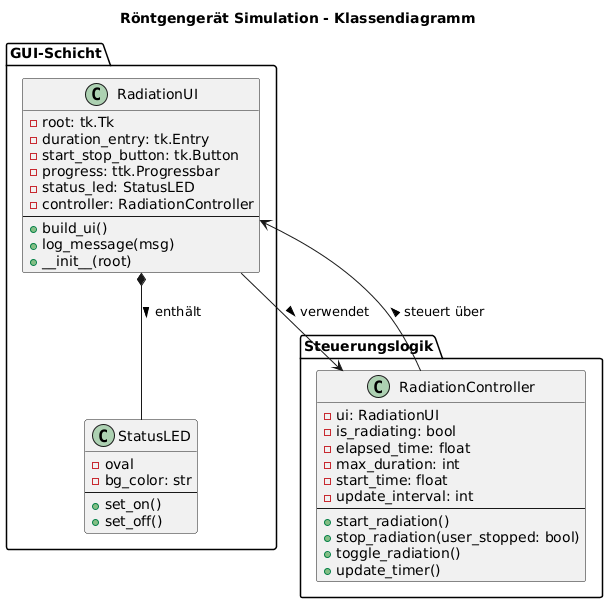

The diagram above was rendered by PlantUML. Its source (embedded in the PNG):
@startuml
title Röntgengerät Simulation - Klassendiagramm

package "GUI-Schicht" {
    class RadiationUI {
        - root: tk.Tk
        - duration_entry: tk.Entry
        - start_stop_button: tk.Button
        - progress: ttk.Progressbar
        - status_led: StatusLED
        - controller: RadiationController
        --
        + build_ui()
        + log_message(msg)
        + __init__(root)
    }

    class StatusLED {
        - oval
        - bg_color: str
        --
        + set_on()
        + set_off()
    }
}

package "Steuerungslogik" {
    class RadiationController {
        - ui: RadiationUI
        - is_radiating: bool
        - elapsed_time: float
        - max_duration: int
        - start_time: float
        - update_interval: int
        --
        + start_radiation()
        + stop_radiation(user_stopped: bool)
        + toggle_radiation()
        + update_timer()
    }
}

RadiationUI --> RadiationController : verwendet >
RadiationUI *-- StatusLED : enthält >
RadiationController --> RadiationUI : steuert über >
@enduml